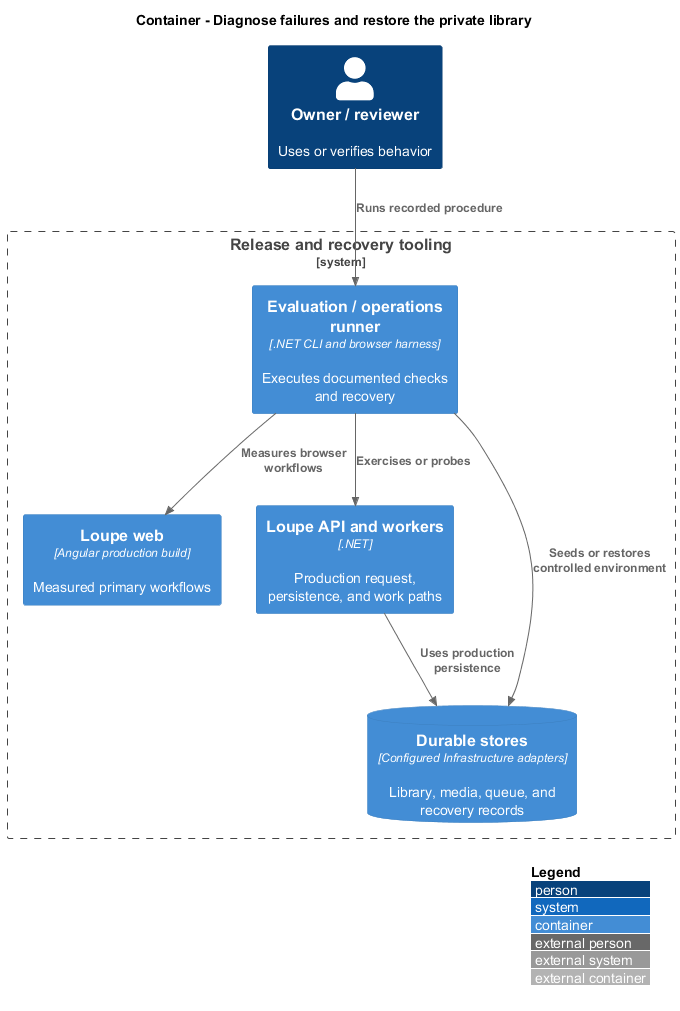

The diagram above was rendered by PlantUML. Its source (embedded in the PNG):
@startuml
!include <C4/C4_Container>
LAYOUT_WITH_LEGEND()
title Container - Diagnose failures and restore the private library
Person(actor, "Owner / reviewer", "Uses or verifies behavior")
System_Boundary(system, "Release and recovery tooling") {
Container(runner, "Evaluation / operations runner", ".NET CLI and browser harness", "Executes documented checks and recovery")
Container(web, "Loupe web", "Angular production build", "Measured primary workflows")
Container(api, "Loupe API and workers", ".NET", "Production request, persistence, and work paths")
ContainerDb(db, "Durable stores", "Configured Infrastructure adapters", "Library, media, queue, and recovery records")
}
Rel(actor, runner, "Runs recorded procedure")
Rel(runner, web, "Measures browser workflows")
Rel(runner, api, "Exercises or probes")
Rel(api, db, "Uses production persistence")
Rel(runner, db, "Seeds or restores controlled environment")
@enduml